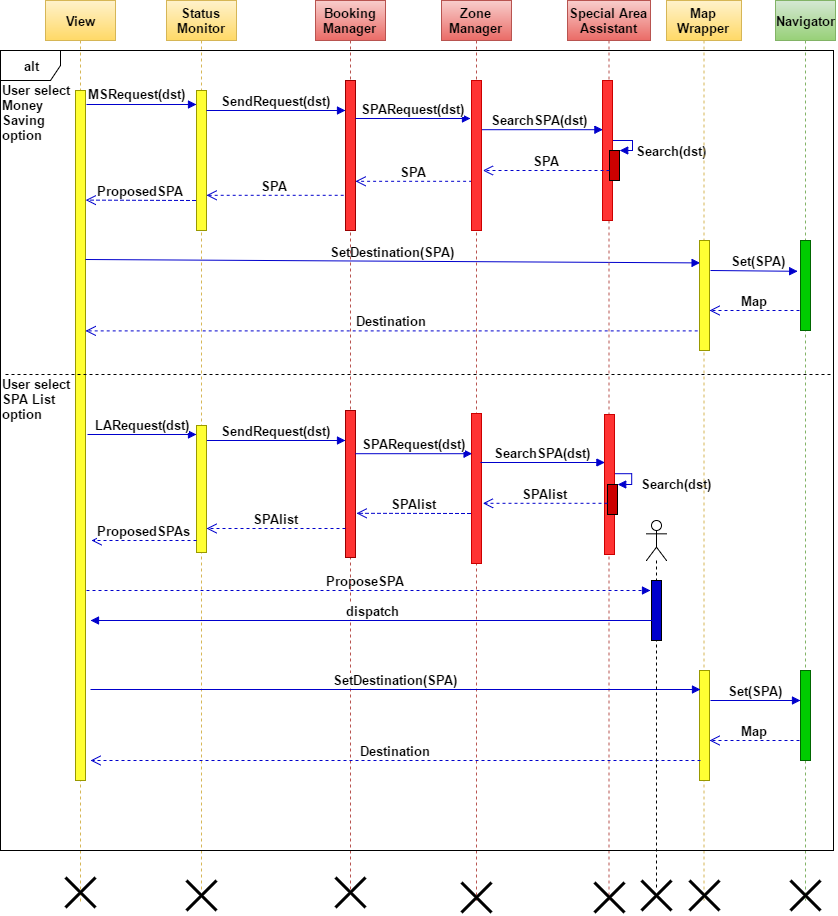

The diagram above was exported from draw.io. Its source (the exported page's mxGraphModel, read from the mxfile embedded in the PNG):
<mxGraphModel dx="572" dy="278" grid="1" gridSize="10" guides="1" tooltips="1" connect="1" arrows="1" fold="1" page="1" pageScale="1" pageWidth="850" pageHeight="1100" background="#ffffff" math="0" shadow="0">
  <root>
    <mxCell id="0" />
    <mxCell id="1" parent="0" />
    <mxCell id="76" value="ProposeSPA" style="html=1;verticalAlign=bottom;endArrow=block;strokeColor=#0000CC;fillColor=#808080;dashed=1;fontSize=13;fontStyle=1" parent="1" edge="1">
      <mxGeometry width="80" relative="1" as="geometry">
        <mxPoint x="90" y="590" as="sourcePoint" />
        <mxPoint x="660" y="590" as="targetPoint" />
      </mxGeometry>
    </mxCell>
    <mxCell id="24" value="SearchSPA(dst)" style="html=1;verticalAlign=bottom;endArrow=block;strokeColor=#0000CC;fillColor=#808080;entryX=0.033;entryY=0.352;entryPerimeter=0;fontSize=13;fontStyle=1" parent="1" source="11" target="18" edge="1">
      <mxGeometry width="80" relative="1" as="geometry">
        <mxPoint x="491" y="130" as="sourcePoint" />
        <mxPoint x="611" y="129" as="targetPoint" />
      </mxGeometry>
    </mxCell>
    <mxCell id="28" value="ProposedSPA" style="html=1;verticalAlign=bottom;endArrow=open;dashed=1;endSize=8;strokeColor=#0000CC;fillColor=#808080;entryX=1.02;entryY=0.159;entryPerimeter=0;fontSize=13;fontStyle=1" parent="1" target="3" edge="1">
      <mxGeometry relative="1" as="geometry">
        <mxPoint x="205" y="200" as="sourcePoint" />
        <mxPoint x="100" y="200" as="targetPoint" />
      </mxGeometry>
    </mxCell>
    <mxCell id="26" value="SPA" style="html=1;verticalAlign=bottom;endArrow=open;dashed=1;endSize=8;strokeColor=#0000CC;fillColor=#808080;exitX=0.067;exitY=0.673;exitPerimeter=0;fontSize=13;fontStyle=1" parent="1" source="13" target="10" edge="1">
      <mxGeometry relative="1" as="geometry">
        <mxPoint x="476" y="180" as="sourcePoint" />
        <mxPoint x="343.1" y="180" as="targetPoint" />
      </mxGeometry>
    </mxCell>
    <mxCell id="2" value="View" style="shape=umlLifeline;perimeter=lifelinePerimeter;whiteSpace=wrap;html=1;container=1;collapsible=0;recursiveResize=0;outlineConnect=0;shadow=0;strokeColor=#d6b656;fillColor=#fff2cc;gradientColor=#ffd966;fontSize=13;fontStyle=1" parent="1" vertex="1">
      <mxGeometry x="55" width="70" height="902" as="geometry" />
    </mxCell>
    <mxCell id="3" value="" style="html=1;points=[];perimeter=orthogonalPerimeter;shadow=0;strokeColor=#999900;fillColor=#FFFF33;fontSize=13;fontStyle=1" parent="2" vertex="1">
      <mxGeometry x="30" y="90" width="10" height="690" as="geometry" />
    </mxCell>
    <mxCell id="46" value="SetDestination(SPA)" style="html=1;verticalAlign=bottom;endArrow=block;strokeColor=#0000CC;fillColor=#808080;entryX=0.079;entryY=0.202;entryPerimeter=0;fontSize=13;fontStyle=1" parent="2" target="37" edge="1">
      <mxGeometry width="80" relative="1" as="geometry">
        <mxPoint x="40" y="259" as="sourcePoint" />
        <mxPoint x="700" y="259" as="targetPoint" />
      </mxGeometry>
    </mxCell>
    <mxCell id="87" value="" style="shape=umlDestroy;whiteSpace=wrap;html=1;strokeWidth=3;shadow=0;fillColor=#0000CC;gradientColor=none;fontSize=13;fontStyle=1" parent="2" vertex="1">
      <mxGeometry x="20" y="877" width="30" height="30" as="geometry" />
    </mxCell>
    <mxCell id="6" value="Status Monitor&lt;br&gt;" style="shape=umlLifeline;perimeter=lifelinePerimeter;whiteSpace=wrap;html=1;container=1;collapsible=0;recursiveResize=0;outlineConnect=0;shadow=0;strokeColor=#d6b656;fillColor=#fff2cc;gradientColor=#ffd966;fontSize=13;fontStyle=1" parent="1" vertex="1">
      <mxGeometry x="176" width="70" height="890" as="geometry" />
    </mxCell>
    <mxCell id="7" value="" style="html=1;points=[];perimeter=orthogonalPerimeter;shadow=0;strokeColor=#999900;fillColor=#FFFF33;fontSize=13;fontStyle=1" parent="6" vertex="1">
      <mxGeometry x="30" y="90" width="10" height="140" as="geometry" />
    </mxCell>
    <mxCell id="22" value="SendRequest(dst)" style="html=1;verticalAlign=bottom;endArrow=block;strokeColor=#0000CC;fillColor=#808080;fontSize=13;fontStyle=1" parent="6" target="10" edge="1">
      <mxGeometry width="80" relative="1" as="geometry">
        <mxPoint x="40" y="110" as="sourcePoint" />
        <mxPoint x="120" y="110" as="targetPoint" />
      </mxGeometry>
    </mxCell>
    <mxCell id="50" value="" style="html=1;points=[];perimeter=orthogonalPerimeter;shadow=0;strokeColor=#999900;fillColor=#FFFF33;fontSize=13;fontStyle=1" parent="6" vertex="1">
      <mxGeometry x="30" y="425" width="10" height="127" as="geometry" />
    </mxCell>
    <mxCell id="9" value="Booking Manager&lt;br&gt;" style="shape=umlLifeline;perimeter=lifelinePerimeter;whiteSpace=wrap;html=1;container=1;collapsible=0;recursiveResize=0;outlineConnect=0;shadow=0;strokeColor=#b85450;fillColor=#f8cecc;gradientColor=#ea6b66;fontSize=13;fontStyle=1" parent="1" vertex="1">
      <mxGeometry x="325" width="70" height="890" as="geometry" />
    </mxCell>
    <mxCell id="10" value="" style="html=1;points=[];perimeter=orthogonalPerimeter;shadow=0;strokeColor=#990000;fillColor=#FF3333;gradientColor=none;fontSize=13;fontStyle=1" parent="9" vertex="1">
      <mxGeometry x="30" y="80" width="10" height="150" as="geometry" />
    </mxCell>
    <mxCell id="23" value="SPARequest(dst)" style="html=1;verticalAlign=bottom;endArrow=block;strokeColor=#0000CC;fillColor=#808080;entryX=-0.1;entryY=0.253;entryPerimeter=0;fontSize=13;fontStyle=1" parent="9" target="13" edge="1">
      <mxGeometry width="80" relative="1" as="geometry">
        <mxPoint x="40" y="118" as="sourcePoint" />
        <mxPoint x="85" y="118" as="targetPoint" />
      </mxGeometry>
    </mxCell>
    <mxCell id="52" value="" style="html=1;points=[];perimeter=orthogonalPerimeter;shadow=0;strokeColor=#990000;fillColor=#FF3333;gradientColor=none;fontSize=13;fontStyle=1" parent="9" vertex="1">
      <mxGeometry x="30" y="410" width="10" height="147" as="geometry" />
    </mxCell>
    <mxCell id="11" value="Zone Manager&lt;br&gt;" style="shape=umlLifeline;perimeter=lifelinePerimeter;whiteSpace=wrap;html=1;container=1;collapsible=0;recursiveResize=0;outlineConnect=0;shadow=0;strokeColor=#b85450;fillColor=#f8cecc;gradientColor=#ea6b66;fontSize=13;fontStyle=1" parent="1" vertex="1">
      <mxGeometry x="451" width="70" height="900" as="geometry" />
    </mxCell>
    <mxCell id="13" value="" style="html=1;points=[];perimeter=orthogonalPerimeter;shadow=0;strokeColor=#CC0000;fillColor=#FF3333;gradientColor=none;fontSize=13;fontStyle=1" parent="11" vertex="1">
      <mxGeometry x="30" y="80" width="10" height="150" as="geometry" />
    </mxCell>
    <mxCell id="85" value="" style="shape=umlDestroy;whiteSpace=wrap;html=1;strokeWidth=3;shadow=0;fillColor=#0000CC;gradientColor=none;fontSize=13;fontStyle=1" parent="11" vertex="1">
      <mxGeometry x="20" y="882" width="30" height="30" as="geometry" />
    </mxCell>
    <mxCell id="55" value="" style="html=1;points=[];perimeter=orthogonalPerimeter;shadow=0;strokeColor=#CC0000;fillColor=#FF3333;gradientColor=none;fontSize=13;fontStyle=1" parent="11" vertex="1">
      <mxGeometry x="30" y="413" width="10" height="150" as="geometry" />
    </mxCell>
    <mxCell id="16" value="Special Area Assistant&lt;br&gt;" style="shape=umlLifeline;perimeter=lifelinePerimeter;whiteSpace=wrap;html=1;container=1;collapsible=0;recursiveResize=0;outlineConnect=0;shadow=0;strokeColor=#b85450;fillColor=#f8cecc;gradientColor=#ea6b66;fontSize=13;fontStyle=1" parent="1" vertex="1">
      <mxGeometry x="577" width="83" height="900" as="geometry" />
    </mxCell>
    <mxCell id="57" value="Search(dst)" style="edgeStyle=orthogonalEdgeStyle;html=1;align=left;spacingLeft=2;endArrow=block;rounded=0;entryX=1;entryY=0;strokeColor=#0000CC;fillColor=#808080;fontSize=13;fontStyle=1" parent="16" target="58" edge="1">
      <mxGeometry as="geometry">
        <mxPoint x="45" y="473" as="sourcePoint" />
        <Array as="points">
          <mxPoint x="64" y="473" />
          <mxPoint x="64" y="484" />
        </Array>
        <mxPoint x="22" y="5" as="offset" />
      </mxGeometry>
    </mxCell>
    <mxCell id="30" value="Search(dst)" style="edgeStyle=orthogonalEdgeStyle;html=1;align=left;spacingLeft=2;endArrow=block;rounded=0;entryX=1;entryY=0;strokeColor=#0000CC;fillColor=#808080;fontSize=13;fontStyle=1" parent="16" target="29" edge="1">
      <mxGeometry x="0.5294" relative="1" as="geometry">
        <mxPoint x="47" y="140" as="sourcePoint" />
        <Array as="points">
          <mxPoint x="40" y="140" />
          <mxPoint x="65" y="140" />
          <mxPoint x="65" y="150" />
        </Array>
        <mxPoint as="offset" />
      </mxGeometry>
    </mxCell>
    <mxCell id="49" value="SPAlist" style="html=1;verticalAlign=bottom;endArrow=open;dashed=1;endSize=8;strokeColor=#0000CC;fillColor=#808080;entryX=1.1;entryY=0.698;entryPerimeter=0;fontSize=13;fontStyle=1" parent="16" target="52" edge="1">
      <mxGeometry x="-225.9000000000001" y="513" as="geometry">
        <mxPoint x="-97" y="513" as="sourcePoint" />
        <mxPoint x="-207" y="513" as="targetPoint" />
      </mxGeometry>
    </mxCell>
    <mxCell id="60" value="SPAlist" style="html=1;verticalAlign=bottom;endArrow=open;dashed=1;endSize=8;strokeColor=#0000CC;fillColor=#808080;fontSize=13;fontStyle=1" parent="16" source="52" edge="1">
      <mxGeometry x="-361" y="528" as="geometry">
        <mxPoint x="-227" y="528" as="sourcePoint" />
        <mxPoint x="-361" y="528" as="targetPoint" />
      </mxGeometry>
    </mxCell>
    <mxCell id="18" value="" style="html=1;points=[];perimeter=orthogonalPerimeter;shadow=0;strokeColor=#CC0000;fillColor=#FF3333;gradientColor=none;fontSize=13;fontStyle=1" parent="16" vertex="1">
      <mxGeometry x="35" y="80" width="10" height="140" as="geometry" />
    </mxCell>
    <mxCell id="29" value="" style="html=1;points=[];perimeter=orthogonalPerimeter;shadow=0;strokeColor=#000000;strokeWidth=1;fillColor=#CC0000;gradientColor=none;fontSize=13;fontStyle=1" parent="16" vertex="1">
      <mxGeometry x="42" y="150" width="10" height="30" as="geometry" />
    </mxCell>
    <mxCell id="54" value="SearchSPA(dst)" style="html=1;verticalAlign=bottom;endArrow=block;strokeColor=#0000CC;fillColor=#808080;fontSize=13;fontStyle=1;entryX=0.04;entryY=0.343;entryPerimeter=0;" parent="16" edge="1" target="56">
      <mxGeometry x="-96.5" y="462" width="80" as="geometry">
        <mxPoint x="-87" y="462" as="sourcePoint" />
        <mxPoint x="29" y="462" as="targetPoint" />
      </mxGeometry>
    </mxCell>
    <mxCell id="56" value="" style="html=1;points=[];perimeter=orthogonalPerimeter;shadow=0;strokeColor=#CC0000;fillColor=#FF3333;gradientColor=none;fontSize=13;fontStyle=1" parent="16" vertex="1">
      <mxGeometry x="37" y="414" width="10" height="140" as="geometry" />
    </mxCell>
    <mxCell id="58" value="" style="html=1;points=[];perimeter=orthogonalPerimeter;shadow=0;strokeColor=#000000;strokeWidth=1;fillColor=#CC0000;gradientColor=none;fontSize=13;fontStyle=1" parent="16" vertex="1">
      <mxGeometry x="40" y="484" width="10" height="30" as="geometry" />
    </mxCell>
    <mxCell id="59" value="LARequest(dst)" style="html=1;verticalAlign=bottom;endArrow=block;strokeColor=#0000CC;fillColor=#808080;exitX=1.08;exitY=0.02;exitPerimeter=0;fontSize=13;fontStyle=1" parent="16" target="50" edge="1">
      <mxGeometry x="-480" y="434" width="80" as="geometry">
        <mxPoint x="-480" y="434" as="sourcePoint" />
        <mxPoint x="-361" y="433" as="targetPoint" />
        <mxPoint as="offset" />
      </mxGeometry>
    </mxCell>
    <mxCell id="21" value="MSRequest(dst)" style="html=1;verticalAlign=bottom;endArrow=block;strokeColor=#0000CC;fillColor=#808080;exitX=1.08;exitY=0.02;exitPerimeter=0;fontSize=13;fontStyle=1" parent="1" source="3" target="7" edge="1">
      <mxGeometry x="-0.0924" y="1" width="80" relative="1" as="geometry">
        <mxPoint x="66" y="101" as="sourcePoint" />
        <mxPoint x="170" y="100" as="targetPoint" />
        <mxPoint as="offset" />
      </mxGeometry>
    </mxCell>
    <mxCell id="27" value="SPA" style="html=1;verticalAlign=bottom;endArrow=open;dashed=1;endSize=8;strokeColor=#0000CC;fillColor=#808080;exitX=-0.18;exitY=0.764;exitPerimeter=0;fontSize=13;fontStyle=1" parent="1" source="10" target="7" edge="1">
      <mxGeometry relative="1" as="geometry">
        <mxPoint x="310" y="200" as="sourcePoint" />
        <mxPoint x="220" y="195" as="targetPoint" />
      </mxGeometry>
    </mxCell>
    <mxCell id="25" value="SPA" style="html=1;verticalAlign=bottom;endArrow=open;dashed=1;endSize=8;strokeColor=#0000CC;fillColor=#808080;entryX=1.12;entryY=0.599;entryPerimeter=0;fontSize=13;fontStyle=1" parent="1" source="29" target="13" edge="1">
      <mxGeometry relative="1" as="geometry">
        <mxPoint x="590" y="170" as="sourcePoint" />
        <mxPoint x="470" y="170" as="targetPoint" />
      </mxGeometry>
    </mxCell>
    <mxCell id="36" value="Map Wrapper&lt;br&gt;" style="shape=umlLifeline;perimeter=lifelinePerimeter;whiteSpace=wrap;html=1;container=1;collapsible=0;recursiveResize=0;outlineConnect=0;shadow=0;strokeColor=#d6b656;fillColor=#fff2cc;gradientColor=#ffd966;fontSize=13;fontStyle=1" parent="1" vertex="1">
      <mxGeometry x="676" width="75" height="900" as="geometry" />
    </mxCell>
    <mxCell id="37" value="" style="html=1;points=[];perimeter=orthogonalPerimeter;shadow=0;strokeColor=#999900;fillColor=#FFFF33;fontSize=13;fontStyle=1" parent="36" vertex="1">
      <mxGeometry x="33" y="240" width="10" height="110" as="geometry" />
    </mxCell>
    <mxCell id="47" value="Set(SPA)" style="html=1;verticalAlign=bottom;endArrow=block;strokeColor=#0000CC;fillColor=#808080;entryX=-0.3;entryY=0.344;entryPerimeter=0;fontSize=13;fontStyle=1" parent="36" target="44" edge="1">
      <mxGeometry x="0.0909" width="80" relative="1" as="geometry">
        <mxPoint x="44" y="270" as="sourcePoint" />
        <mxPoint x="154" y="270" as="targetPoint" />
        <mxPoint as="offset" />
      </mxGeometry>
    </mxCell>
    <mxCell id="64" value="" style="html=1;points=[];perimeter=orthogonalPerimeter;shadow=0;strokeColor=#999900;fillColor=#FFFF33;fontSize=13;fontStyle=1" parent="36" vertex="1">
      <mxGeometry x="33" y="670" width="10" height="110" as="geometry" />
    </mxCell>
    <mxCell id="82" value="" style="shape=umlDestroy;whiteSpace=wrap;html=1;strokeWidth=3;shadow=0;fillColor=#0000CC;gradientColor=none;fontSize=13;fontStyle=1" parent="36" vertex="1">
      <mxGeometry x="23" y="880" width="30" height="30" as="geometry" />
    </mxCell>
    <mxCell id="43" value="Navigator" style="shape=umlLifeline;perimeter=lifelinePerimeter;whiteSpace=wrap;html=1;container=1;collapsible=0;recursiveResize=0;outlineConnect=0;shadow=0;strokeColor=#82b366;fillColor=#d5e8d4;gradientColor=#97d077;fontSize=13;fontStyle=1" parent="1" vertex="1">
      <mxGeometry x="785" width="60" height="900" as="geometry" />
    </mxCell>
    <mxCell id="44" value="" style="html=1;points=[];perimeter=orthogonalPerimeter;shadow=0;strokeColor=#006600;fillColor=#00CC00;fontSize=13;fontStyle=1" parent="43" vertex="1">
      <mxGeometry x="25" y="240" width="10" height="90" as="geometry" />
    </mxCell>
    <mxCell id="63" value="SetDestination(SPA)" style="html=1;verticalAlign=bottom;endArrow=block;strokeColor=#0000CC;fillColor=#808080;fontSize=13;fontStyle=1" parent="43" edge="1">
      <mxGeometry x="-735" y="689" width="80" as="geometry">
        <mxPoint x="-685" y="689" as="sourcePoint" />
        <mxPoint x="-75" y="689" as="targetPoint" />
      </mxGeometry>
    </mxCell>
    <mxCell id="65" value="Set(SPA)" style="html=1;verticalAlign=bottom;endArrow=block;strokeColor=#0000CC;fillColor=#808080;fontSize=13;fontStyle=1" parent="43" edge="1">
      <mxGeometry x="-85" y="700" width="80" as="geometry">
        <mxPoint x="-65" y="700" as="sourcePoint" />
        <mxPoint x="25" y="700" as="targetPoint" />
        <mxPoint as="offset" />
      </mxGeometry>
    </mxCell>
    <mxCell id="66" value="" style="html=1;points=[];perimeter=orthogonalPerimeter;shadow=0;strokeColor=#006600;fillColor=#00CC00;fontSize=13;fontStyle=1" parent="43" vertex="1">
      <mxGeometry x="25" y="670" width="10" height="90" as="geometry" />
    </mxCell>
    <mxCell id="67" value="Map" style="html=1;verticalAlign=bottom;endArrow=open;dashed=1;endSize=8;strokeColor=#0000CC;fillColor=#808080;fontSize=13;fontStyle=1" parent="43" target="64" edge="1">
      <mxGeometry x="-86" y="740" as="geometry">
        <mxPoint x="24" y="740" as="sourcePoint" />
        <mxPoint x="-86" y="679.5714285714286" as="targetPoint" />
      </mxGeometry>
    </mxCell>
    <mxCell id="68" value="Destination" style="html=1;verticalAlign=bottom;endArrow=open;dashed=1;endSize=8;strokeColor=#0000CC;fillColor=#808080;fontSize=13;fontStyle=1" parent="43" edge="1">
      <mxGeometry x="-735" y="760" as="geometry">
        <mxPoint x="-75" y="760" as="sourcePoint" />
        <mxPoint x="-685" y="760" as="targetPoint" />
        <mxPoint as="offset" />
      </mxGeometry>
    </mxCell>
    <mxCell id="81" value="" style="shape=umlDestroy;whiteSpace=wrap;html=1;strokeWidth=3;shadow=0;fillColor=#0000CC;gradientColor=none;fontSize=13;fontStyle=1" parent="43" vertex="1">
      <mxGeometry x="15" y="880" width="30" height="30" as="geometry" />
    </mxCell>
    <mxCell id="38" value="Map" style="html=1;verticalAlign=bottom;endArrow=open;dashed=1;endSize=8;strokeColor=#0000CC;fillColor=#808080;fontSize=13;fontStyle=1" parent="1" target="37" edge="1">
      <mxGeometry relative="1" as="geometry">
        <mxPoint x="809" y="310" as="sourcePoint" />
        <mxPoint x="699" y="249.57142857142856" as="targetPoint" />
      </mxGeometry>
    </mxCell>
    <mxCell id="48" value="Destination" style="html=1;verticalAlign=bottom;endArrow=open;dashed=1;endSize=8;strokeColor=#0000CC;fillColor=#808080;exitX=-0.197;exitY=0.823;exitPerimeter=0;fontSize=13;fontStyle=1" parent="1" source="37" target="3" edge="1">
      <mxGeometry x="-0.0002" relative="1" as="geometry">
        <mxPoint x="687" y="330" as="sourcePoint" />
        <mxPoint x="610" y="330" as="targetPoint" />
        <mxPoint as="offset" />
      </mxGeometry>
    </mxCell>
    <mxCell id="73" value="alt" style="shape=umlFrame;whiteSpace=wrap;html=1;shadow=0;strokeColor=#000000;strokeWidth=1;fillColor=#ffffff;fontSize=13;fontStyle=1" parent="1" vertex="1">
      <mxGeometry x="10" y="50" width="833" height="800" as="geometry" />
    </mxCell>
    <mxCell id="61" value="ProposedSPAs" style="html=1;verticalAlign=bottom;endArrow=open;dashed=1;endSize=8;strokeColor=#0000CC;fillColor=#808080;entryX=1.5;entryY=0.2;entryPerimeter=0;fontSize=13;fontStyle=1" parent="1" edge="1">
      <mxGeometry x="101" y="540" as="geometry">
        <mxPoint x="206" y="540" as="sourcePoint" />
        <mxPoint x="101" y="540" as="targetPoint" />
      </mxGeometry>
    </mxCell>
    <mxCell id="74" value="" style="line;html=1;strokeWidth=1;fillColor=none;align=left;verticalAlign=middle;spacingTop=-1;spacingLeft=3;spacingRight=3;rotatable=0;labelPosition=right;points=[];portConstraint=eastwest;shadow=0;dashed=1;fontSize=13;fontStyle=1" parent="1" vertex="1">
      <mxGeometry x="15" y="370" width="825" height="8" as="geometry" />
    </mxCell>
    <mxCell id="75" value="" style="shape=umlLifeline;participant=umlActor;perimeter=lifelinePerimeter;whiteSpace=wrap;html=1;container=1;collapsible=0;recursiveResize=0;verticalAlign=top;spacingTop=36;labelBackgroundColor=#ffffff;outlineConnect=0;shadow=0;strokeColor=#000000;strokeWidth=1;fillColor=#ffffff;fontSize=13;fontStyle=1" parent="1" vertex="1">
      <mxGeometry x="656" y="520" width="20" height="370" as="geometry" />
    </mxCell>
    <mxCell id="77" value="" style="html=1;points=[];perimeter=orthogonalPerimeter;shadow=0;strokeColor=#000000;strokeWidth=1;fillColor=#0000CC;gradientColor=none;fontSize=13;fontStyle=1" parent="75" vertex="1">
      <mxGeometry x="5" y="60" width="10" height="60" as="geometry" />
    </mxCell>
    <mxCell id="78" value="dispatch" style="html=1;verticalAlign=bottom;endArrow=none;strokeColor=#0000CC;fillColor=#808080;startArrow=block;startFill=1;endFill=0;fontSize=13;fontStyle=1" parent="1" edge="1">
      <mxGeometry width="80" relative="1" as="geometry">
        <mxPoint x="100" y="620" as="sourcePoint" />
        <mxPoint x="665.5172413793103" y="620" as="targetPoint" />
      </mxGeometry>
    </mxCell>
    <mxCell id="83" value="" style="shape=umlDestroy;whiteSpace=wrap;html=1;strokeWidth=3;shadow=0;fillColor=#0000CC;gradientColor=none;fontSize=13;fontStyle=1" parent="1" vertex="1">
      <mxGeometry x="651" y="880" width="30" height="30" as="geometry" />
    </mxCell>
    <mxCell id="86" value="" style="shape=umlDestroy;whiteSpace=wrap;html=1;strokeWidth=3;shadow=0;fillColor=#0000CC;gradientColor=none;fontSize=13;fontStyle=1" parent="1" vertex="1">
      <mxGeometry x="345" y="877" width="30" height="30" as="geometry" />
    </mxCell>
    <mxCell id="89" value="&lt;font style=&quot;font-size: 13px&quot;&gt;User select&amp;nbsp;&lt;/font&gt;&lt;div&gt;&lt;font style=&quot;font-size: 13px&quot;&gt;Money&amp;nbsp;&lt;/font&gt;&lt;/div&gt;&lt;div&gt;&lt;font style=&quot;font-size: 13px&quot;&gt;Saving&amp;nbsp;&lt;/font&gt;&lt;/div&gt;&lt;div&gt;&lt;font style=&quot;font-size: 13px&quot;&gt;option&lt;/font&gt;&lt;/div&gt;" style="text;html=1;resizable=0;points=[];autosize=1;align=left;verticalAlign=top;spacingTop=-4;fontSize=13;fontStyle=1" parent="1" vertex="1">
      <mxGeometry x="10" y="80" width="90" height="70" as="geometry" />
    </mxCell>
    <mxCell id="90" value="&lt;font style=&quot;font-size: 13px&quot;&gt;User select&amp;nbsp;&lt;/font&gt;&lt;div&gt;SPA List&lt;br&gt;&lt;div&gt;&lt;div&gt;&lt;font style=&quot;font-size: 13px&quot;&gt;option&lt;/font&gt;&lt;/div&gt;&lt;/div&gt;&lt;/div&gt;" style="text;html=1;resizable=0;points=[];autosize=1;align=left;verticalAlign=top;spacingTop=-4;fontSize=13;fontStyle=1" parent="1" vertex="1">
      <mxGeometry x="10" y="374" width="90" height="50" as="geometry" />
    </mxCell>
    <mxCell id="62" value="SPAlist" style="html=1;verticalAlign=bottom;endArrow=open;dashed=1;endSize=8;strokeColor=#0000CC;fillColor=#808080;entryX=1.12;entryY=0.599;entryPerimeter=0;fontSize=13;fontStyle=1" parent="1" source="58" target="55" edge="1">
      <mxGeometry x="487" y="503" as="geometry">
        <mxPoint x="636" y="503" as="sourcePoint" />
        <mxPoint x="516" y="503" as="targetPoint" />
      </mxGeometry>
    </mxCell>
    <mxCell id="53" value="SPARequest(dst)" style="html=1;verticalAlign=bottom;endArrow=block;strokeColor=#0000CC;fillColor=#808080;entryX=0.04;entryY=0.268;entryPerimeter=0;fontSize=13;fontStyle=1" parent="1" source="52" target="55" edge="1">
      <mxGeometry x="351" y="453" width="80" as="geometry">
        <mxPoint x="370" y="453" as="sourcePoint" />
        <mxPoint x="216" y="453" as="targetPoint" />
      </mxGeometry>
    </mxCell>
    <mxCell id="51" value="SendRequest(dst)" style="html=1;verticalAlign=bottom;endArrow=block;strokeColor=#0000CC;fillColor=#808080;exitX=1.056;exitY=0.119;exitPerimeter=0;fontSize=13;fontStyle=1" parent="1" source="50" target="52" edge="1">
      <mxGeometry x="216" y="443" width="80" as="geometry">
        <mxPoint x="216" y="443" as="sourcePoint" />
        <mxPoint x="166" y="443" as="targetPoint" />
      </mxGeometry>
    </mxCell>
    <mxCell id="88" value="" style="shape=umlDestroy;whiteSpace=wrap;html=1;strokeWidth=3;shadow=0;fillColor=#0000CC;gradientColor=none;fontSize=13;fontStyle=1" parent="1" vertex="1">
      <mxGeometry x="196" y="880" width="30" height="30" as="geometry" />
    </mxCell>
    <mxCell id="84" value="" style="shape=umlDestroy;whiteSpace=wrap;html=1;strokeWidth=3;shadow=0;fillColor=#0000CC;gradientColor=none;fontSize=13;fontStyle=1" parent="1" vertex="1">
      <mxGeometry x="604" y="882" width="30" height="30" as="geometry" />
    </mxCell>
  </root>
</mxGraphModel>